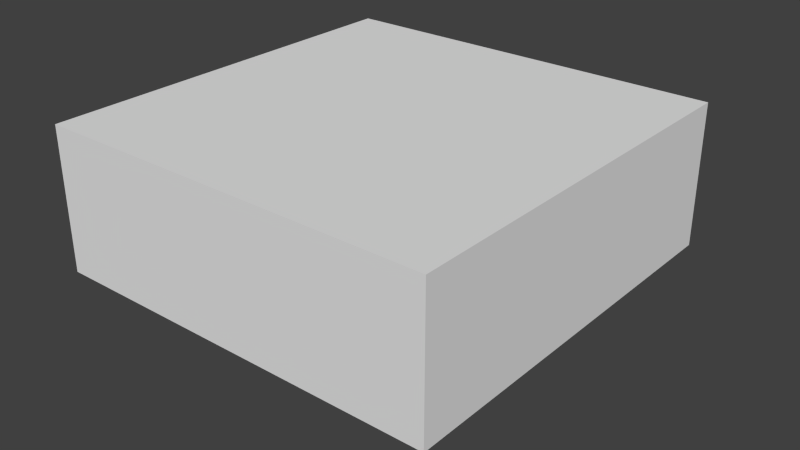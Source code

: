 # Source: ChestUnlocked.blend  (saved by Blender 2.71.0; exported with 4.5.12 LTS)
import bpy
from mathutils import Matrix  # noqa: F401  (used for matrix-valued properties, if any)

bpy.ops.wm.read_factory_settings(use_empty=True)
scene = bpy.context.scene
scene.name = 'Scene'

# ---- collections
col_collection_1 = bpy.data.collections.new('Collection 1'); scene.collection.children.link(col_collection_1)

# ---- materials (node trees are filled in below, after node groups)
mat_chest = bpy.data.materials.new('Chest')
mat_chest.alpha_threshold = 0.0
mat_chest.use_transparent_shadow = False
mat_chest.roughness = 0.5
mat_chest.specular_intensity = 0.0
mat_chest.line_color = (0.0, 0.0, 0.0, 1.0)

# ---- material node trees

# ---- world
world_world = bpy.data.worlds.new('World'); scene.world = world_world
world_world.color = (0.05088, 0.05088, 0.05088)
world_world.use_sun_shadow = False
world_world.sun_shadow_jitter_overblur = 0.0
world_world.cycles.sampling_method = 'MANUAL'
world_world.cycles.sample_map_resolution = 256

# ---- meshes
me_cube = bpy.data.meshes.new('Cube')
me_cube.from_pydata([(0.4375, 0.4375, 0.125), (0.4375, -0.4375, 0.125), (-0.4375, -0.4375, 0.125), (-0.4375, 0.4375, 0.125), (0.4375, 0.4375, 0.4375), (0.4375, -0.4375, 0.4375), (-0.4375, -0.4375, 0.4375), (-0.4375, 0.4375, 0.4375), (-0.0625, -0.4375, 0.1875), (-0.125, -0.4375, 0.1875), (-0.125, -0.4375, 0.125), (1.639e-07, -0.4375, 0.1875), (0.0625, -0.4375, 0.1875), (0.125, -0.4375, 0.1875), (0.125, -0.4375, 0.125), (-0.0625, -0.4375, 0.0625), (-0.125, -0.4375, 0.0625), (1.639e-07, -0.4375, 0.0625), (0.0625, -0.4375, 0.0625), (0.125, -0.4375, 0.0625), (-0.0625, -0.4375, 0.0), (-0.125, -0.4375, 0.0), (1.639e-07, -0.4375, 0.0), (0.0625, -0.4375, 0.0), (0.125, -0.4375, 0.0), (-0.0625, -0.4375, -0.0625), (-0.125, -0.4375, -0.0625), (0.0625, -0.4375, -0.0625), (0.125, -0.4375, -0.0625), (-0.0625, -0.5, 0.1875), (-0.125, -0.5, 0.1875), (-0.125, -0.5, 0.125), (2.056e-07, -0.5, 0.1875), (0.0625, -0.5, 0.1875), (0.125, -0.5, 0.1875), (0.125, -0.5, 0.125), (-0.0625, -0.5, 0.0625), (-0.125, -0.5, 0.0625), (2.056e-07, -0.5, 0.0625), (0.0625, -0.5, 0.0625), (0.125, -0.5, 0.0625), (-0.0625, -0.5, -7.451e-09), (-0.125, -0.5, -7.451e-09), (2.056e-07, -0.5, -7.451e-09), (0.0625, -0.5, -7.451e-09), (0.125, -0.5, -7.451e-09), (-0.0625, -0.5, -0.0625), (-0.125, -0.5, -0.0625), (0.0625, -0.5, -0.0625), (0.125, -0.5, -0.0625)], [], [(0, 1, 2, 3), (4, 7, 6, 5), (0, 4, 5, 1), (1, 5, 6, 2), (2, 6, 7, 3), (4, 0, 3, 7), (17, 38, 36, 15), (36, 41, 20, 15), (11, 8, 29, 32, 33, 12), (40, 39, 44, 45), (23, 44, 39, 18), (18, 39, 38, 17), (36, 37, 42, 41), (19, 14, 13, 34, 35, 40, 45, 49, 28, 24), (15, 20, 22, 23, 18, 19, 24, 28, 27, 25, 26, 21, 16), (8, 9, 30, 29), (48, 49, 45, 44, 43, 41, 42, 47, 46), (26, 25, 46, 47), (13, 12, 33, 34), (27, 28, 49, 48), (10, 16, 21, 26, 47, 42, 37, 31, 30, 9), (35, 34, 33, 32, 29, 30, 31, 37, 36, 38, 39, 40), (23, 22, 20, 41, 43, 44), (10, 9, 8, 11, 12, 13, 14, 19, 18, 17, 15, 16), (27, 48, 46, 25)])
_uv = me_cube.uv_layers.new(name='UVMap')
_uv.uv.foreach_set('vector', [0.5, 0.5, 0.5, 1.0, 0.0, 1.0, 0.0, 0.5, 0.4688, 0.9688, 0.03125, 0.9688, 0.03125, 0.5312, 0.4688, 0.5312, 0.9688, 0.8125, 0.9688, 0.9688, 0.5312, 0.9688, 0.5312, 0.8125, 0.4688, 0.3125, 0.4688, 0.4688, 0.03125, 0.4688, 0.03125, 0.3125, 0.9688, 0.8125, 0.9688, 0.9688, 0.5312, 0.9688, 0.5312, 0.8125, 0.5312, 0.9688, 0.5312, 0.8125, 0.9688, 0.8125, 0.9688, 0.9688, 0.25, 0.2812, 0.25, 0.3125, 0.2188, 0.3125, 0.2188, 0.2812, 0.2188, 0.25, 0.2188, 0.2188, 0.25, 0.2188, 0.25, 0.25, 0.25, 0.3125, 0.2812, 0.3125, 0.2812, 0.3438, 0.25, 0.3438, 0.2188, 0.3438, 0.2188, 0.3125, 0.3125, 0.2812, 0.2812, 0.2812, 0.2812, 0.25, 0.3125, 0.25, 0.2812, 0.25, 0.3125, 0.25, 0.3125, 0.2812, 0.2812, 0.2812, 0.2812, 0.2812, 0.2812, 0.3125, 0.25, 0.3125, 0.25, 0.2812, 0.2188, 0.2812, 0.1875, 0.2812, 0.1875, 0.25, 0.2188, 0.25, 0.2812, 0.3125, 0.2812, 0.2812, 0.2812, 0.25, 0.3125, 0.25, 0.3125, 0.2812, 0.3125, 0.3125, 0.3125, 0.3438, 0.3125, 0.375, 0.2812, 0.375, 0.2812, 0.3438, 0.2812, 0.2812, 0.2812, 0.25, 0.25, 0.25, 0.2188, 0.25, 0.2188, 0.2812, 0.1875, 0.2812, 0.1875, 0.25, 0.1875, 0.2188, 0.2188, 0.2188, 0.2812, 0.2188, 0.3125, 0.2188, 0.3125, 0.25, 0.3125, 0.2812, 0.2812, 0.3125, 0.3125, 0.3125, 0.3125, 0.3438, 0.2812, 0.3438, 0.2812, 0.2188, 0.3125, 0.2188, 0.3125, 0.25, 0.2812, 0.25, 0.25, 0.25, 0.2188, 0.25, 0.1875, 0.25, 0.1875, 0.2188, 0.2188, 0.2188, 0.2188, 0.25, 0.1875, 0.25, 0.1875, 0.2188, 0.2188, 0.2188, 0.1875, 0.3125, 0.2188, 0.3125, 0.2188, 0.3438, 0.1875, 0.3438, 0.2812, 0.2188, 0.3125, 0.2188, 0.3125, 0.25, 0.2812, 0.25, 0.1875, 0.3125, 0.1875, 0.2812, 0.1875, 0.25, 0.1875, 0.2188, 0.2188, 0.2188, 0.2188, 0.25, 0.2188, 0.2812, 0.2188, 0.3125, 0.2188, 0.3438, 0.1875, 0.3438, 0.3125, 0.3125, 0.3125, 0.3438, 0.2812, 0.3438, 0.25, 0.3438, 0.2188, 0.3438, 0.1875, 0.3438, 0.1875, 0.3125, 0.1875, 0.2812, 0.2188, 0.2812, 0.25, 0.2812, 0.2812, 0.2812, 0.3125, 0.2812, 0.2812, 0.25, 0.25, 0.25, 0.2188, 0.25, 0.2188, 0.2188, 0.25, 0.2188, 0.2812, 0.2188, 0.3125, 0.3125, 0.3125, 0.3438, 0.2812, 0.3438, 0.25, 0.3438, 0.2188, 0.3438, 0.1875, 0.3438, 0.1875, 0.3125, 0.1875, 0.2812, 0.2188, 0.2812, 0.25, 0.2812, 0.2812, 0.2812, 0.3125, 0.2812, 0.2812, 0.25, 0.0, 0.0, 0.1875, 0.25, 0.0, 0.0])
me_cube.materials.append(mat_chest)
me_cube.use_remesh_preserve_volume = False
me_cube.use_remesh_preserve_attributes = False
me_cube.use_mirror_vertex_groups = False
me_cube.update()
arm_armature = bpy.data.armatures.new('Armature')  # bones are not reproduced

# ---- objects
ob_chestbones = bpy.data.objects.new('ChestBones', arm_armature)
ob_chestmesh = bpy.data.objects.new('ChestMesh', me_cube)

# ---- transforms, parenting, visibility, modifiers, constraints
ob_chestbones.location = (0.0, 0.0, 0.0)
ob_chestbones.rotation_euler = (0.0, -0.0, 3.142)
ob_chestbones.hide_viewport = True
ob_chestbones.show_in_front = True
ob_chestbones.lineart.crease_threshold = 0.0
ob_chestmesh.parent = ob_chestbones
ob_chestmesh.location = (0.0, 0.0, 0.0)
ob_chestmesh.lock_rotations_4d = False
ob_chestmesh.empty_display_type = 'ARROWS'
ob_chestmesh.lineart.crease_threshold = 0.0
_vg = ob_chestmesh.vertex_groups.new(name='Bone')
for _i, _w in zip([0, 1, 2, 3, 4, 5, 6, 7, 8, 9, 10, 11, 12, 13, 14, 15, 16, 17, 18, 19, 20, 21, 22, 23, 24, 25, 26, 27, 28, 29, 30, 31, 32, 33, 34, 35, 36, 37, 38, 39, 40, 41, 42, 43, 44, 45, 46, 47, 48, 49], [1.0, 1.0, 1.0, 0.9999, 1.0, 1.0, 1.0, 1.0, 1.0, 1.0, 1.0, 1.0, 1.0, 1.0, 1.0, 1.0, 1.0, 1.0, 1.0, 1.0, 1.0, 1.0, 1.0, 1.0, 1.0, 1.0, 1.0, 1.0, 1.0, 1.0, 1.0, 1.0, 1.0, 1.0, 1.0, 1.0, 1.0, 1.0, 1.0, 1.0, 1.0, 1.0, 1.0, 1.0, 1.0, 1.0, 1.0, 1.0, 1.0, 1.0]): _vg.add([_i], _w, 'REPLACE')
_m = ob_chestmesh.modifiers.new('Armature', 'ARMATURE')
_m.object = ob_chestbones

# ---- collection membership
col_collection_1.objects.link(ob_chestbones)
col_collection_1.objects.link(ob_chestmesh)

# ---- scene / render settings (as saved in the file)
scene.frame_start = 1; scene.frame_end = 440; scene.frame_set(260)
scene.render.engine = 'BLENDER_EEVEE_NEXT'
scene.render.resolution_percentage = 50
scene.render.dither_intensity = 0.0
scene.cycles.use_denoising = False
scene.cycles.samples = 10
scene.cycles.sampling_pattern = 'TABULATED_SOBOL'
scene.cycles.light_sampling_threshold = 0.0
scene.cycles.use_adaptive_sampling = False
scene.cycles.use_light_tree = False
scene.cycles.blur_glossy = 0.0
scene.cycles.volume_bounces = 1
scene.cycles.pixel_filter_type = 'GAUSSIAN'
scene.cycles.sample_clamp_indirect = 0.0
scene.view_settings.view_transform = 'Standard'
bpy.context.view_layer.update()

# ---- added for rendering (the .blend has no active camera and no usable light): camera, sun
cam_auto = bpy.data.cameras.new('AutoCamera')
cam_auto.lens = 50.0
cam_auto.sensor_width = 36.0
cam_auto.clip_end = 1000.0
ob_auto_camera = bpy.data.objects.new('AutoCamera', cam_auto)
scene.collection.objects.link(ob_auto_camera)
ob_auto_camera.location = (1.2735, -1.49695, 1.2063)
ob_auto_camera.rotation_euler = (1.09748, -7.21219e-08, 0.694738)
scene.camera = ob_auto_camera
light_auto_sun = bpy.data.lights.new('AutoSun', 'SUN')
light_auto_sun.energy = 3.0
light_auto_sun.angle = 0.0523599
ob_auto_sun = bpy.data.objects.new('AutoSun', light_auto_sun)
scene.collection.objects.link(ob_auto_sun)
ob_auto_sun.rotation_euler = (0.872665, 0.174533, 0.523599)
bpy.context.view_layer.update()
